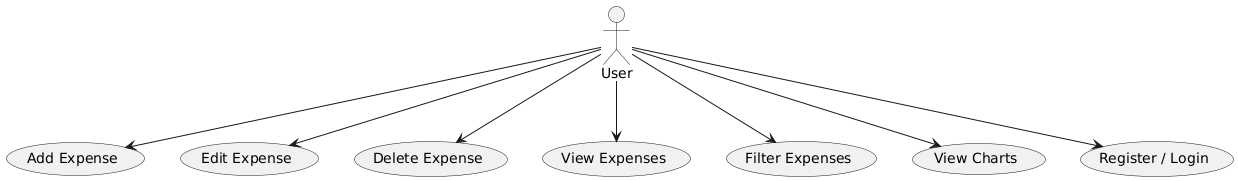

The diagram above was rendered by PlantUML. Its source (embedded in the PNG):
@startuml
actor User

User --> (Add Expense)
User --> (Edit Expense)
User --> (Delete Expense)
User --> (View Expenses)
User --> (Filter Expenses)
User --> (View Charts)
User --> (Register / Login)
@enduml